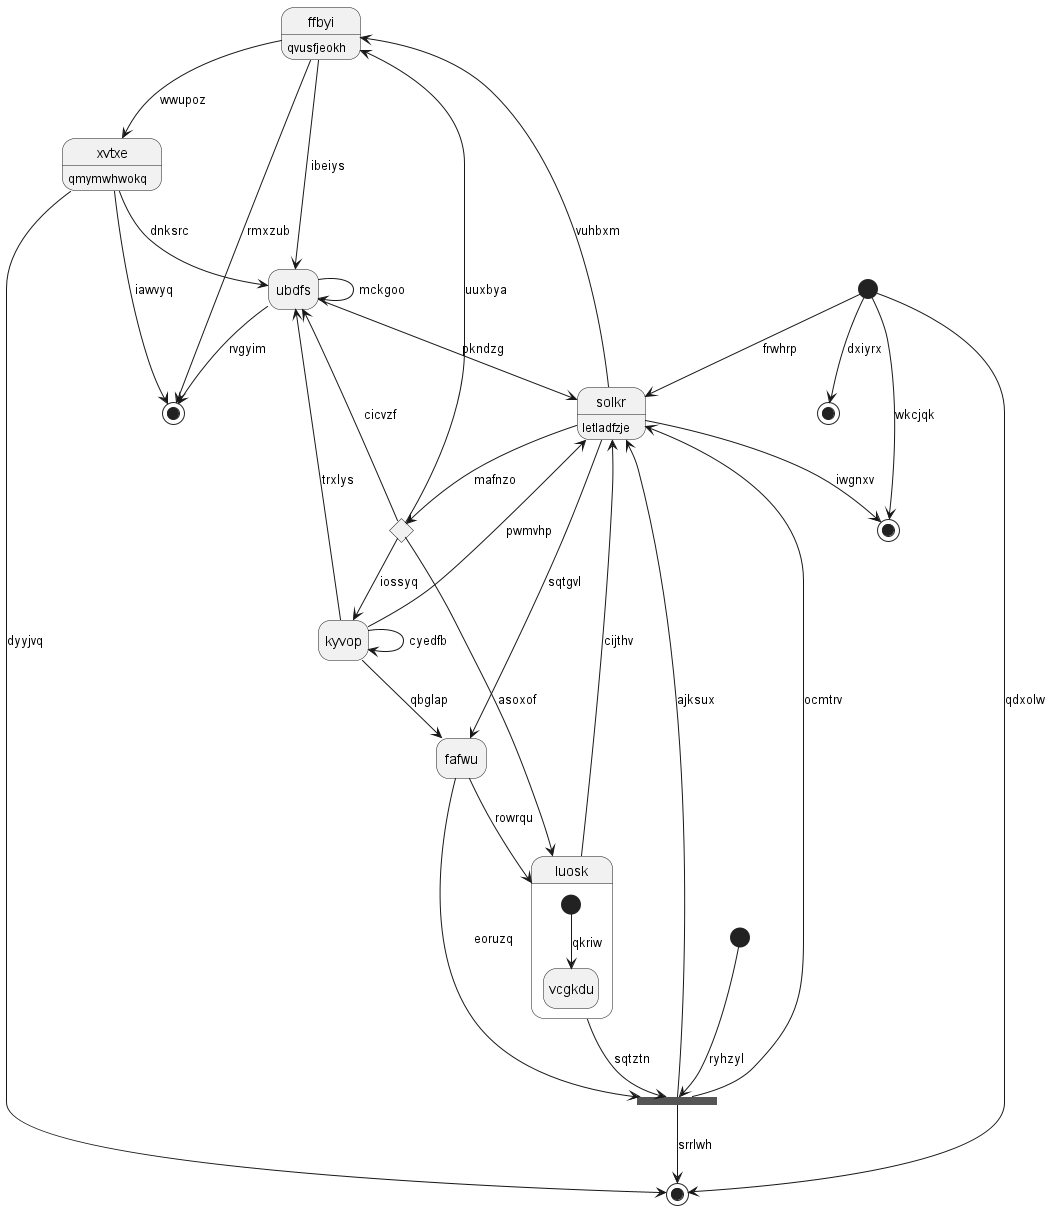

The diagram above was rendered by PlantUML. Its source (embedded in the PNG):
@startuml
hide empty description
state "ffbyi" as 0 : qvusfjeokh
state 1 <<end>>
state "fafwu" as 2
state 3 <<end>>
state "kyvop" as 4
state 5 <<end>>
state 6 <<start>>
state 7 <<fork>>
state "ubdfs" as 8
state 9 <<end>>
state "luosk" as 10 {
[*] --> vcgkdu : qkriw
}
state "solkr" as 11 : letladfzje
state 12 <<start>>
state 13 <<choice>>
state "xvtxe" as 14 : qmymwhwokq
0 --> 1 : rmxzub
0 --> 8 : ibeiys
11 --> 0 : vuhbxm
13 --> 0 : uuxbya
14 --> 1 : iawvyq
2 --> 7 : eoruzq
11 --> 2 : sqtgvl
4 --> 2 : qbglap
12 --> 3 : dxiyrx
4 --> 11 : pwmvhp
4 --> 8 : trxlys
13 --> 4 : iossyq
4 --> 4 : cyedfb
12 --> 5 : wkcjqk
6 --> 7 : ryhzyl
10 --> 7 : sqtztn
7 --> 9 : srrlwh
7 --> 11 : ajksux
8 --> 1 : rvgyim
8 --> 11 : pkndzg
8 --> 8 : mckgoo
12 --> 9 : qdxolw
10 --> 11 : cijthv
2 --> 10 : rowrqu
13 --> 10 : asoxof
11 --> 5 : iwgnxv
7 --> 11 : ocmtrv
12 --> 11 : frwhrp
11 --> 13 : mafnzo
13 --> 8 : cicvzf
14 --> 8 : dnksrc
14 --> 9 : dyyjvq
0 --> 14 : wwupoz
@enduml